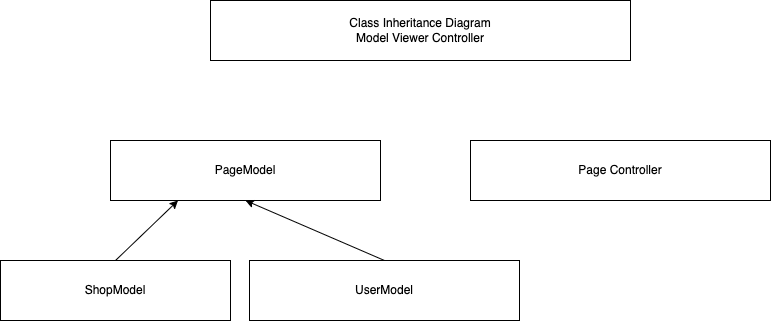

The diagram above was exported from draw.io. Its source (the exported page's mxGraphModel, read from the mxfile embedded in the PNG):
<mxGraphModel dx="823" dy="1799" grid="1" gridSize="10" guides="1" tooltips="1" connect="1" arrows="1" fold="1" page="1" pageScale="1" pageWidth="827" pageHeight="1169" math="0" shadow="0">
  <root>
    <mxCell id="0" />
    <mxCell id="1" parent="0" />
    <mxCell id="3" value="Class Inheritance Diagram&lt;br&gt;Model Viewer Controller" style="whiteSpace=wrap;html=1;" vertex="1" parent="1">
      <mxGeometry x="240" y="-70" width="420" height="60" as="geometry" />
    </mxCell>
    <mxCell id="4" value="Page Controller" style="whiteSpace=wrap;html=1;" vertex="1" parent="1">
      <mxGeometry x="500" y="70" width="300" height="60" as="geometry" />
    </mxCell>
    <mxCell id="12" value="PageModel" style="whiteSpace=wrap;html=1;" vertex="1" parent="1">
      <mxGeometry x="140" y="70" width="270" height="60" as="geometry" />
    </mxCell>
    <mxCell id="13" value="UserModel" style="whiteSpace=wrap;html=1;" vertex="1" parent="1">
      <mxGeometry x="279" y="190" width="270" height="60" as="geometry" />
    </mxCell>
    <mxCell id="14" value="" style="endArrow=classic;html=1;entryX=0.5;entryY=1;entryDx=0;entryDy=0;exitX=0.5;exitY=0;exitDx=0;exitDy=0;" edge="1" parent="1" source="13" target="12">
      <mxGeometry width="50" height="50" relative="1" as="geometry">
        <mxPoint x="400" y="170" as="sourcePoint" />
        <mxPoint x="450" y="120" as="targetPoint" />
      </mxGeometry>
    </mxCell>
    <mxCell id="15" value="ShopModel" style="rounded=0;whiteSpace=wrap;html=1;" vertex="1" parent="1">
      <mxGeometry x="30" y="190" width="230" height="60" as="geometry" />
    </mxCell>
    <mxCell id="16" value="" style="endArrow=classic;html=1;entryX=0.25;entryY=1;entryDx=0;entryDy=0;exitX=0.5;exitY=0;exitDx=0;exitDy=0;" edge="1" parent="1" source="15" target="12">
      <mxGeometry width="50" height="50" relative="1" as="geometry">
        <mxPoint x="400" y="200" as="sourcePoint" />
        <mxPoint x="450" y="150" as="targetPoint" />
      </mxGeometry>
    </mxCell>
  </root>
</mxGraphModel>